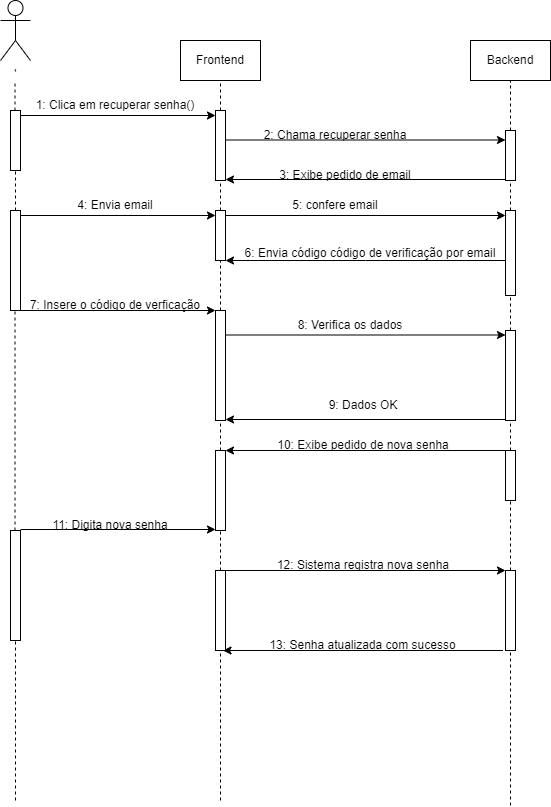

The diagram above was exported from draw.io. Its source (the exported page's mxGraphModel, read from the mxfile embedded in the PNG):
<mxGraphModel dx="1434" dy="772" grid="1" gridSize="10" guides="1" tooltips="1" connect="1" arrows="1" fold="1" page="1" pageScale="1" pageWidth="850" pageHeight="1100" math="0" shadow="0">
  <root>
    <mxCell id="0" />
    <mxCell id="1" parent="0" />
    <mxCell id="26q69FjqY50MCDdvtMDI-3" value="" style="endArrow=none;dashed=1;html=1;rounded=0;" edge="1" parent="1" source="Ejmc5Aa3052AahRogVvJ-55">
      <mxGeometry width="50" height="50" relative="1" as="geometry">
        <mxPoint x="630" y="865" as="sourcePoint" />
        <mxPoint x="629.5" y="635" as="targetPoint" />
      </mxGeometry>
    </mxCell>
    <mxCell id="26q69FjqY50MCDdvtMDI-2" value="" style="endArrow=none;dashed=1;html=1;rounded=0;verticalAlign=middle;" edge="1" parent="1" source="Ejmc5Aa3052AahRogVvJ-51">
      <mxGeometry width="50" height="50" relative="1" as="geometry">
        <mxPoint x="340" y="860" as="sourcePoint" />
        <mxPoint x="339.5" y="630" as="targetPoint" />
      </mxGeometry>
    </mxCell>
    <mxCell id="Ejmc5Aa3052AahRogVvJ-4" value="'" style="shape=umlActor;verticalLabelPosition=bottom;verticalAlign=top;html=1;outlineConnect=0;" parent="1" vertex="1">
      <mxGeometry x="120" y="60" width="30" height="60" as="geometry" />
    </mxCell>
    <mxCell id="Ejmc5Aa3052AahRogVvJ-5" value="Frontend" style="rounded=0;whiteSpace=wrap;html=1;" parent="1" vertex="1">
      <mxGeometry x="300" y="100" width="80" height="40" as="geometry" />
    </mxCell>
    <mxCell id="Ejmc5Aa3052AahRogVvJ-6" value="Backend" style="rounded=0;whiteSpace=wrap;html=1;" parent="1" vertex="1">
      <mxGeometry x="590" y="100" width="80" height="40" as="geometry" />
    </mxCell>
    <mxCell id="Ejmc5Aa3052AahRogVvJ-7" value="" style="endArrow=none;dashed=1;html=1;rounded=0;" parent="1" source="Ejmc5Aa3052AahRogVvJ-1" edge="1">
      <mxGeometry width="50" height="50" relative="1" as="geometry">
        <mxPoint x="135" y="630" as="sourcePoint" />
        <mxPoint x="134.5" y="140" as="targetPoint" />
      </mxGeometry>
    </mxCell>
    <mxCell id="Ejmc5Aa3052AahRogVvJ-8" value="" style="endArrow=none;dashed=1;html=1;rounded=0;" parent="1" source="Ejmc5Aa3052AahRogVvJ-12" edge="1">
      <mxGeometry width="50" height="50" relative="1" as="geometry">
        <mxPoint x="340.5" y="630" as="sourcePoint" />
        <mxPoint x="340" y="140" as="targetPoint" />
      </mxGeometry>
    </mxCell>
    <mxCell id="Ejmc5Aa3052AahRogVvJ-9" value="" style="endArrow=none;dashed=1;html=1;rounded=0;entryX=0.5;entryY=1;entryDx=0;entryDy=0;" parent="1" source="Ejmc5Aa3052AahRogVvJ-16" target="Ejmc5Aa3052AahRogVvJ-6" edge="1">
      <mxGeometry width="50" height="50" relative="1" as="geometry">
        <mxPoint x="560" y="630" as="sourcePoint" />
        <mxPoint x="559.5" y="140" as="targetPoint" />
        <Array as="points" />
      </mxGeometry>
    </mxCell>
    <mxCell id="Ejmc5Aa3052AahRogVvJ-10" value="" style="endArrow=classic;html=1;rounded=0;entryX=0;entryY=0;entryDx=0;entryDy=5;entryPerimeter=0;" parent="1" source="Ejmc5Aa3052AahRogVvJ-1" target="Ejmc5Aa3052AahRogVvJ-12" edge="1">
      <mxGeometry width="50" height="50" relative="1" as="geometry">
        <mxPoint x="170" y="200" as="sourcePoint" />
        <mxPoint x="330" y="170" as="targetPoint" />
      </mxGeometry>
    </mxCell>
    <mxCell id="Ejmc5Aa3052AahRogVvJ-11" value="" style="endArrow=none;dashed=1;html=1;rounded=0;" parent="1" source="Ejmc5Aa3052AahRogVvJ-22" target="Ejmc5Aa3052AahRogVvJ-1" edge="1">
      <mxGeometry width="50" height="50" relative="1" as="geometry">
        <mxPoint x="135" y="630" as="sourcePoint" />
        <mxPoint x="134.5" y="140" as="targetPoint" />
      </mxGeometry>
    </mxCell>
    <mxCell id="Ejmc5Aa3052AahRogVvJ-1" value="" style="html=1;points=[[0,0,0,0,5],[0,1,0,0,-5],[1,0,0,0,5],[1,1,0,0,-5]];perimeter=orthogonalPerimeter;outlineConnect=0;targetShapes=umlLifeline;portConstraint=eastwest;newEdgeStyle={&quot;curved&quot;:0,&quot;rounded&quot;:0};" parent="1" vertex="1">
      <mxGeometry x="130" y="170" width="10" height="60" as="geometry" />
    </mxCell>
    <mxCell id="Ejmc5Aa3052AahRogVvJ-13" value="" style="endArrow=none;dashed=1;html=1;rounded=0;" parent="1" source="Ejmc5Aa3052AahRogVvJ-25" target="Ejmc5Aa3052AahRogVvJ-12" edge="1">
      <mxGeometry width="50" height="50" relative="1" as="geometry">
        <mxPoint x="340.5" y="630" as="sourcePoint" />
        <mxPoint x="340" y="140" as="targetPoint" />
      </mxGeometry>
    </mxCell>
    <mxCell id="Ejmc5Aa3052AahRogVvJ-12" value="" style="html=1;points=[[0,0,0,0,5],[0,1,0,0,-5],[1,0,0,0,5],[1,1,0,0,-5]];perimeter=orthogonalPerimeter;outlineConnect=0;targetShapes=umlLifeline;portConstraint=eastwest;newEdgeStyle={&quot;curved&quot;:0,&quot;rounded&quot;:0};" parent="1" vertex="1">
      <mxGeometry x="335" y="170" width="10" height="70" as="geometry" />
    </mxCell>
    <mxCell id="Ejmc5Aa3052AahRogVvJ-14" value="1: Clica em recuperar senha()" style="text;html=1;align=center;verticalAlign=middle;whiteSpace=wrap;rounded=0;" parent="1" vertex="1">
      <mxGeometry x="150" y="150" width="170" height="30" as="geometry" />
    </mxCell>
    <mxCell id="Ejmc5Aa3052AahRogVvJ-15" value="" style="endArrow=classic;html=1;rounded=0;" parent="1" target="Ejmc5Aa3052AahRogVvJ-16" edge="1">
      <mxGeometry width="50" height="50" relative="1" as="geometry">
        <mxPoint x="345" y="199.5" as="sourcePoint" />
        <mxPoint x="570" y="200" as="targetPoint" />
      </mxGeometry>
    </mxCell>
    <mxCell id="Ejmc5Aa3052AahRogVvJ-17" value="" style="endArrow=none;dashed=1;html=1;rounded=0;" parent="1" source="Ejmc5Aa3052AahRogVvJ-29" target="Ejmc5Aa3052AahRogVvJ-16" edge="1">
      <mxGeometry width="50" height="50" relative="1" as="geometry">
        <mxPoint x="560" y="630" as="sourcePoint" />
        <mxPoint x="559.5" y="140" as="targetPoint" />
      </mxGeometry>
    </mxCell>
    <mxCell id="Ejmc5Aa3052AahRogVvJ-16" value="" style="html=1;points=[[0,0,0,0,5],[0,1,0,0,-5],[1,0,0,0,5],[1,1,0,0,-5]];perimeter=orthogonalPerimeter;outlineConnect=0;targetShapes=umlLifeline;portConstraint=eastwest;newEdgeStyle={&quot;curved&quot;:0,&quot;rounded&quot;:0};" parent="1" vertex="1">
      <mxGeometry x="625" y="190" width="10" height="50" as="geometry" />
    </mxCell>
    <mxCell id="Ejmc5Aa3052AahRogVvJ-19" value="2: Chama recuperar senha" style="text;html=1;align=center;verticalAlign=middle;whiteSpace=wrap;rounded=0;" parent="1" vertex="1">
      <mxGeometry x="370" y="180" width="170" height="30" as="geometry" />
    </mxCell>
    <mxCell id="Ejmc5Aa3052AahRogVvJ-21" value="" style="endArrow=classic;html=1;rounded=0;" parent="1" source="Ejmc5Aa3052AahRogVvJ-16" edge="1">
      <mxGeometry width="50" height="50" relative="1" as="geometry">
        <mxPoint x="620" y="240" as="sourcePoint" />
        <mxPoint x="345" y="239" as="targetPoint" />
      </mxGeometry>
    </mxCell>
    <mxCell id="Ejmc5Aa3052AahRogVvJ-20" value="3: Exibe pedido de email" style="text;html=1;align=center;verticalAlign=middle;whiteSpace=wrap;rounded=0;" parent="1" vertex="1">
      <mxGeometry x="380" y="220" width="170" height="30" as="geometry" />
    </mxCell>
    <mxCell id="Ejmc5Aa3052AahRogVvJ-23" value="" style="endArrow=none;dashed=1;html=1;rounded=0;" parent="1" source="Ejmc5Aa3052AahRogVvJ-48" edge="1">
      <mxGeometry width="50" height="50" relative="1" as="geometry">
        <mxPoint x="134.5" y="630" as="sourcePoint" />
        <mxPoint x="134.5" y="320" as="targetPoint" />
      </mxGeometry>
    </mxCell>
    <mxCell id="Ejmc5Aa3052AahRogVvJ-22" value="" style="html=1;points=[[0,0,0,0,5],[0,1,0,0,-5],[1,0,0,0,5],[1,1,0,0,-5]];perimeter=orthogonalPerimeter;outlineConnect=0;targetShapes=umlLifeline;portConstraint=eastwest;newEdgeStyle={&quot;curved&quot;:0,&quot;rounded&quot;:0};" parent="1" vertex="1">
      <mxGeometry x="130" y="270" width="10" height="100" as="geometry" />
    </mxCell>
    <mxCell id="Ejmc5Aa3052AahRogVvJ-24" value="" style="endArrow=classic;html=1;rounded=0;entryX=0;entryY=0;entryDx=0;entryDy=5;entryPerimeter=0;" parent="1" source="Ejmc5Aa3052AahRogVvJ-22" target="Ejmc5Aa3052AahRogVvJ-25" edge="1">
      <mxGeometry width="50" height="50" relative="1" as="geometry">
        <mxPoint x="170" y="310" as="sourcePoint" />
        <mxPoint x="330" y="260" as="targetPoint" />
      </mxGeometry>
    </mxCell>
    <mxCell id="Ejmc5Aa3052AahRogVvJ-26" value="" style="endArrow=none;dashed=1;html=1;rounded=0;" parent="1" source="Ejmc5Aa3052AahRogVvJ-36" target="Ejmc5Aa3052AahRogVvJ-25" edge="1">
      <mxGeometry width="50" height="50" relative="1" as="geometry">
        <mxPoint x="340.5" y="630" as="sourcePoint" />
        <mxPoint x="341" y="240" as="targetPoint" />
      </mxGeometry>
    </mxCell>
    <mxCell id="Ejmc5Aa3052AahRogVvJ-25" value="" style="html=1;points=[[0,0,0,0,5],[0,1,0,0,-5],[1,0,0,0,5],[1,1,0,0,-5]];perimeter=orthogonalPerimeter;outlineConnect=0;targetShapes=umlLifeline;portConstraint=eastwest;newEdgeStyle={&quot;curved&quot;:0,&quot;rounded&quot;:0};" parent="1" vertex="1">
      <mxGeometry x="335" y="270" width="10" height="50" as="geometry" />
    </mxCell>
    <mxCell id="Ejmc5Aa3052AahRogVvJ-27" value="4: Envia email" style="text;html=1;align=center;verticalAlign=middle;whiteSpace=wrap;rounded=0;" parent="1" vertex="1">
      <mxGeometry x="150" y="250" width="170" height="30" as="geometry" />
    </mxCell>
    <mxCell id="Ejmc5Aa3052AahRogVvJ-28" value="" style="endArrow=classic;html=1;rounded=0;entryX=0;entryY=0;entryDx=0;entryDy=5;entryPerimeter=0;exitX=1;exitY=0;exitDx=0;exitDy=5;exitPerimeter=0;" parent="1" source="Ejmc5Aa3052AahRogVvJ-25" target="Ejmc5Aa3052AahRogVvJ-29" edge="1">
      <mxGeometry width="50" height="50" relative="1" as="geometry">
        <mxPoint x="350" y="275" as="sourcePoint" />
        <mxPoint x="550" y="280" as="targetPoint" />
      </mxGeometry>
    </mxCell>
    <mxCell id="Ejmc5Aa3052AahRogVvJ-30" value="" style="endArrow=none;dashed=1;html=1;rounded=0;" parent="1" source="Ejmc5Aa3052AahRogVvJ-41" edge="1">
      <mxGeometry width="50" height="50" relative="1" as="geometry">
        <mxPoint x="630" y="630" as="sourcePoint" />
        <mxPoint x="630" y="355" as="targetPoint" />
      </mxGeometry>
    </mxCell>
    <mxCell id="Ejmc5Aa3052AahRogVvJ-29" value="" style="html=1;points=[[0,0,0,0,5],[0,1,0,0,-5],[1,0,0,0,5],[1,1,0,0,-5]];perimeter=orthogonalPerimeter;outlineConnect=0;targetShapes=umlLifeline;portConstraint=eastwest;newEdgeStyle={&quot;curved&quot;:0,&quot;rounded&quot;:0};" parent="1" vertex="1">
      <mxGeometry x="625" y="270" width="10" height="85" as="geometry" />
    </mxCell>
    <mxCell id="Ejmc5Aa3052AahRogVvJ-31" value="5: confere email" style="text;html=1;align=center;verticalAlign=middle;whiteSpace=wrap;rounded=0;" parent="1" vertex="1">
      <mxGeometry x="410" y="250" width="90" height="30" as="geometry" />
    </mxCell>
    <mxCell id="Ejmc5Aa3052AahRogVvJ-32" value="" style="endArrow=classic;html=1;rounded=0;" parent="1" edge="1">
      <mxGeometry width="50" height="50" relative="1" as="geometry">
        <mxPoint x="625" y="320" as="sourcePoint" />
        <mxPoint x="345" y="320" as="targetPoint" />
        <Array as="points">
          <mxPoint x="485" y="320" />
        </Array>
      </mxGeometry>
    </mxCell>
    <mxCell id="Ejmc5Aa3052AahRogVvJ-33" value="6: Envia código código de verificação por email" style="text;html=1;align=center;verticalAlign=middle;whiteSpace=wrap;rounded=0;" parent="1" vertex="1">
      <mxGeometry x="360" y="297.5" width="260" height="30" as="geometry" />
    </mxCell>
    <mxCell id="Ejmc5Aa3052AahRogVvJ-35" value="" style="endArrow=classic;html=1;rounded=0;" parent="1" target="Ejmc5Aa3052AahRogVvJ-36" edge="1">
      <mxGeometry width="50" height="50" relative="1" as="geometry">
        <mxPoint x="140" y="370" as="sourcePoint" />
        <mxPoint x="340" y="370" as="targetPoint" />
      </mxGeometry>
    </mxCell>
    <mxCell id="Ejmc5Aa3052AahRogVvJ-37" value="" style="endArrow=none;dashed=1;html=1;rounded=0;" parent="1" source="26q69FjqY50MCDdvtMDI-10" target="Ejmc5Aa3052AahRogVvJ-36" edge="1">
      <mxGeometry width="50" height="50" relative="1" as="geometry">
        <mxPoint x="340.5" y="630" as="sourcePoint" />
        <mxPoint x="341" y="320" as="targetPoint" />
      </mxGeometry>
    </mxCell>
    <mxCell id="Ejmc5Aa3052AahRogVvJ-36" value="" style="html=1;points=[[0,0,0,0,5],[0,1,0,0,-5],[1,0,0,0,5],[1,1,0,0,-5]];perimeter=orthogonalPerimeter;outlineConnect=0;targetShapes=umlLifeline;portConstraint=eastwest;newEdgeStyle={&quot;curved&quot;:0,&quot;rounded&quot;:0};" parent="1" vertex="1">
      <mxGeometry x="335" y="370" width="10" height="110" as="geometry" />
    </mxCell>
    <mxCell id="Ejmc5Aa3052AahRogVvJ-38" value="7: Insere o código de verficação" style="text;html=1;align=center;verticalAlign=middle;whiteSpace=wrap;rounded=0;" parent="1" vertex="1">
      <mxGeometry x="145" y="350" width="180" height="30" as="geometry" />
    </mxCell>
    <mxCell id="Ejmc5Aa3052AahRogVvJ-40" value="" style="endArrow=classic;html=1;rounded=0;exitX=1.5;exitY=0.4;exitDx=0;exitDy=0;exitPerimeter=0;" parent="1" edge="1">
      <mxGeometry width="50" height="50" relative="1" as="geometry">
        <mxPoint x="345" y="394.5" as="sourcePoint" />
        <mxPoint x="625" y="394.5" as="targetPoint" />
      </mxGeometry>
    </mxCell>
    <mxCell id="Ejmc5Aa3052AahRogVvJ-42" value="" style="endArrow=none;dashed=1;html=1;rounded=0;" parent="1" source="26q69FjqY50MCDdvtMDI-4" target="Ejmc5Aa3052AahRogVvJ-41" edge="1">
      <mxGeometry width="50" height="50" relative="1" as="geometry">
        <mxPoint x="630" y="630" as="sourcePoint" />
        <mxPoint x="630" y="355" as="targetPoint" />
      </mxGeometry>
    </mxCell>
    <mxCell id="Ejmc5Aa3052AahRogVvJ-41" value="" style="html=1;points=[[0,0,0,0,5],[0,1,0,0,-5],[1,0,0,0,5],[1,1,0,0,-5]];perimeter=orthogonalPerimeter;outlineConnect=0;targetShapes=umlLifeline;portConstraint=eastwest;newEdgeStyle={&quot;curved&quot;:0,&quot;rounded&quot;:0};" parent="1" vertex="1">
      <mxGeometry x="625" y="390" width="10" height="90" as="geometry" />
    </mxCell>
    <mxCell id="Ejmc5Aa3052AahRogVvJ-43" value="8: Verifica os dados" style="text;html=1;align=center;verticalAlign=middle;whiteSpace=wrap;rounded=0;" parent="1" vertex="1">
      <mxGeometry x="380" y="370" width="180" height="30" as="geometry" />
    </mxCell>
    <mxCell id="Ejmc5Aa3052AahRogVvJ-45" value="9: Dados OK" style="text;html=1;align=center;verticalAlign=middle;whiteSpace=wrap;rounded=0;" parent="1" vertex="1">
      <mxGeometry x="392.5" y="450" width="180" height="30" as="geometry" />
    </mxCell>
    <mxCell id="Ejmc5Aa3052AahRogVvJ-46" value="" style="endArrow=classic;html=1;rounded=0;" parent="1" edge="1">
      <mxGeometry width="50" height="50" relative="1" as="geometry">
        <mxPoint x="625" y="479" as="sourcePoint" />
        <mxPoint x="345" y="479" as="targetPoint" />
      </mxGeometry>
    </mxCell>
    <mxCell id="Ejmc5Aa3052AahRogVvJ-47" value="10: Exibe pedido de nova senha" style="text;html=1;align=center;verticalAlign=middle;whiteSpace=wrap;rounded=0;" parent="1" vertex="1">
      <mxGeometry x="392.5" y="490" width="180" height="30" as="geometry" />
    </mxCell>
    <mxCell id="Ejmc5Aa3052AahRogVvJ-49" value="" style="endArrow=none;dashed=1;html=1;rounded=0;" parent="1" target="Ejmc5Aa3052AahRogVvJ-48" edge="1">
      <mxGeometry width="50" height="50" relative="1" as="geometry">
        <mxPoint x="135" y="860" as="sourcePoint" />
        <mxPoint x="134.5" y="320" as="targetPoint" />
      </mxGeometry>
    </mxCell>
    <mxCell id="Ejmc5Aa3052AahRogVvJ-48" value="" style="html=1;points=[[0,0,0,0,5],[0,1,0,0,-5],[1,0,0,0,5],[1,1,0,0,-5]];perimeter=orthogonalPerimeter;outlineConnect=0;targetShapes=umlLifeline;portConstraint=eastwest;newEdgeStyle={&quot;curved&quot;:0,&quot;rounded&quot;:0};" parent="1" vertex="1">
      <mxGeometry x="130" y="590" width="10" height="110" as="geometry" />
    </mxCell>
    <mxCell id="Ejmc5Aa3052AahRogVvJ-50" value="" style="endArrow=classic;html=1;rounded=0;" parent="1" edge="1">
      <mxGeometry width="50" height="50" relative="1" as="geometry">
        <mxPoint x="140" y="589" as="sourcePoint" />
        <mxPoint x="335" y="589" as="targetPoint" />
      </mxGeometry>
    </mxCell>
    <mxCell id="Ejmc5Aa3052AahRogVvJ-52" value="" style="endArrow=none;dashed=1;html=1;rounded=0;" parent="1" target="Ejmc5Aa3052AahRogVvJ-51" edge="1">
      <mxGeometry width="50" height="50" relative="1" as="geometry">
        <mxPoint x="340.5" y="630" as="sourcePoint" />
        <mxPoint x="341" y="480" as="targetPoint" />
      </mxGeometry>
    </mxCell>
    <mxCell id="Ejmc5Aa3052AahRogVvJ-53" value="11: Digita nova senha" style="text;html=1;align=center;verticalAlign=middle;whiteSpace=wrap;rounded=0;" parent="1" vertex="1">
      <mxGeometry x="140" y="570" width="180" height="30" as="geometry" />
    </mxCell>
    <mxCell id="Ejmc5Aa3052AahRogVvJ-54" value="" style="endArrow=classic;html=1;rounded=0;" parent="1" edge="1">
      <mxGeometry width="50" height="50" relative="1" as="geometry">
        <mxPoint x="345" y="630" as="sourcePoint" />
        <mxPoint x="625" y="630" as="targetPoint" />
      </mxGeometry>
    </mxCell>
    <mxCell id="Ejmc5Aa3052AahRogVvJ-56" value="" style="endArrow=none;dashed=1;html=1;rounded=0;" parent="1" target="Ejmc5Aa3052AahRogVvJ-55" edge="1">
      <mxGeometry width="50" height="50" relative="1" as="geometry">
        <mxPoint x="630" y="630" as="sourcePoint" />
        <mxPoint x="630" y="480" as="targetPoint" />
      </mxGeometry>
    </mxCell>
    <mxCell id="Ejmc5Aa3052AahRogVvJ-58" value="12: Sistema registra nova senha" style="text;html=1;align=center;verticalAlign=middle;whiteSpace=wrap;rounded=0;" parent="1" vertex="1">
      <mxGeometry x="392.5" y="610" width="180" height="30" as="geometry" />
    </mxCell>
    <mxCell id="Ejmc5Aa3052AahRogVvJ-59" value="" style="endArrow=classic;html=1;rounded=0;" parent="1" edge="1">
      <mxGeometry width="50" height="50" relative="1" as="geometry">
        <mxPoint x="622.5" y="710" as="sourcePoint" />
        <mxPoint x="342.5" y="710" as="targetPoint" />
      </mxGeometry>
    </mxCell>
    <mxCell id="Ejmc5Aa3052AahRogVvJ-60" value="13: Senha atualizada com sucesso" style="text;html=1;align=center;verticalAlign=middle;whiteSpace=wrap;rounded=0;" parent="1" vertex="1">
      <mxGeometry x="385" y="690" width="195" height="30" as="geometry" />
    </mxCell>
    <mxCell id="26q69FjqY50MCDdvtMDI-5" value="" style="endArrow=none;dashed=1;html=1;rounded=0;" edge="1" parent="1" source="Ejmc5Aa3052AahRogVvJ-55" target="26q69FjqY50MCDdvtMDI-4">
      <mxGeometry width="50" height="50" relative="1" as="geometry">
        <mxPoint x="630" y="590" as="sourcePoint" />
        <mxPoint x="630" y="480" as="targetPoint" />
      </mxGeometry>
    </mxCell>
    <mxCell id="26q69FjqY50MCDdvtMDI-4" value="" style="html=1;points=[[0,0,0,0,5],[0,1,0,0,-5],[1,0,0,0,5],[1,1,0,0,-5]];perimeter=orthogonalPerimeter;outlineConnect=0;targetShapes=umlLifeline;portConstraint=eastwest;newEdgeStyle={&quot;curved&quot;:0,&quot;rounded&quot;:0};" vertex="1" parent="1">
      <mxGeometry x="625" y="510" width="10" height="50" as="geometry" />
    </mxCell>
    <mxCell id="26q69FjqY50MCDdvtMDI-7" value="" style="endArrow=classic;html=1;rounded=0;" edge="1" parent="1">
      <mxGeometry width="50" height="50" relative="1" as="geometry">
        <mxPoint x="625" y="510" as="sourcePoint" />
        <mxPoint x="345" y="510" as="targetPoint" />
      </mxGeometry>
    </mxCell>
    <mxCell id="26q69FjqY50MCDdvtMDI-8" value="" style="endArrow=none;dashed=1;html=1;rounded=0;verticalAlign=middle;" edge="1" parent="1" target="Ejmc5Aa3052AahRogVvJ-51">
      <mxGeometry width="50" height="50" relative="1" as="geometry">
        <mxPoint x="340" y="860" as="sourcePoint" />
        <mxPoint x="339.5" y="630" as="targetPoint" />
      </mxGeometry>
    </mxCell>
    <mxCell id="Ejmc5Aa3052AahRogVvJ-51" value="" style="html=1;points=[[0,0,0,0,5],[0,1,0,0,-5],[1,0,0,0,5],[1,1,0,0,-5]];perimeter=orthogonalPerimeter;outlineConnect=0;targetShapes=umlLifeline;portConstraint=eastwest;newEdgeStyle={&quot;curved&quot;:0,&quot;rounded&quot;:0};fillStyle=solid;gradientColor=none;fillColor=default;" parent="1" vertex="1">
      <mxGeometry x="335" y="630" width="10" height="80" as="geometry" />
    </mxCell>
    <mxCell id="26q69FjqY50MCDdvtMDI-9" value="" style="endArrow=none;dashed=1;html=1;rounded=0;" edge="1" parent="1" target="Ejmc5Aa3052AahRogVvJ-55">
      <mxGeometry width="50" height="50" relative="1" as="geometry">
        <mxPoint x="630" y="865" as="sourcePoint" />
        <mxPoint x="629.5" y="635" as="targetPoint" />
      </mxGeometry>
    </mxCell>
    <mxCell id="Ejmc5Aa3052AahRogVvJ-55" value="" style="html=1;points=[[0,0,0,0,5],[0,1,0,0,-5],[1,0,0,0,5],[1,1,0,0,-5]];perimeter=orthogonalPerimeter;outlineConnect=0;targetShapes=umlLifeline;portConstraint=eastwest;newEdgeStyle={&quot;curved&quot;:0,&quot;rounded&quot;:0};" parent="1" vertex="1">
      <mxGeometry x="625" y="630" width="10" height="80" as="geometry" />
    </mxCell>
    <mxCell id="26q69FjqY50MCDdvtMDI-11" value="" style="endArrow=none;dashed=1;html=1;rounded=0;" edge="1" parent="1" source="Ejmc5Aa3052AahRogVvJ-51" target="26q69FjqY50MCDdvtMDI-10">
      <mxGeometry width="50" height="50" relative="1" as="geometry">
        <mxPoint x="340" y="630" as="sourcePoint" />
        <mxPoint x="340" y="480" as="targetPoint" />
      </mxGeometry>
    </mxCell>
    <mxCell id="26q69FjqY50MCDdvtMDI-10" value="" style="html=1;points=[[0,0,0,0,5],[0,1,0,0,-5],[1,0,0,0,5],[1,1,0,0,-5]];perimeter=orthogonalPerimeter;outlineConnect=0;targetShapes=umlLifeline;portConstraint=eastwest;newEdgeStyle={&quot;curved&quot;:0,&quot;rounded&quot;:0};fillStyle=solid;gradientColor=none;fillColor=default;" vertex="1" parent="1">
      <mxGeometry x="335" y="510" width="10" height="80" as="geometry" />
    </mxCell>
  </root>
</mxGraphModel>